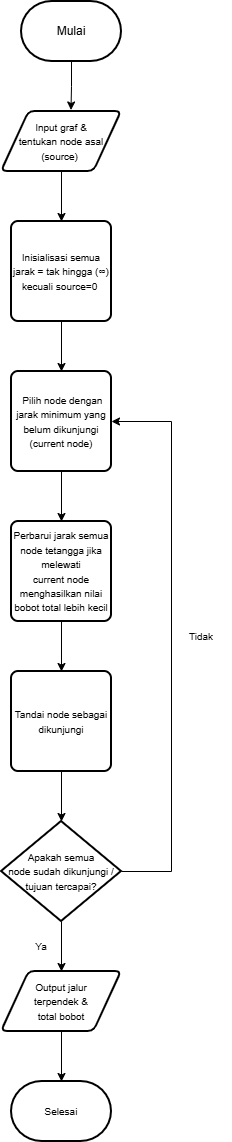

The diagram above was exported from draw.io. Its source (the exported page's mxGraphModel, read from the mxfile embedded in the PNG):
<mxGraphModel dx="504" dy="566" grid="1" gridSize="10" guides="1" tooltips="1" connect="1" arrows="1" fold="1" page="1" pageScale="1" pageWidth="827" pageHeight="1169" math="0" shadow="0">
  <root>
    <mxCell id="0" />
    <mxCell id="1" parent="0" />
    <mxCell id="SG5kbKJGUGyJitJR_zp_-1" parent="1" style="strokeWidth=2;html=1;shape=mxgraph.flowchart.terminator;whiteSpace=wrap;" value="Mulai" vertex="1">
      <mxGeometry height="60" width="100" x="240" y="40" as="geometry" />
    </mxCell>
    <mxCell id="SG5kbKJGUGyJitJR_zp_-12" edge="1" parent="1" source="SG5kbKJGUGyJitJR_zp_-2" style="edgeStyle=orthogonalEdgeStyle;rounded=0;orthogonalLoop=1;jettySize=auto;html=1;exitX=0.5;exitY=1;exitDx=0;exitDy=0;entryX=0.5;entryY=0;entryDx=0;entryDy=0;" target="SG5kbKJGUGyJitJR_zp_-3">
      <mxGeometry relative="1" as="geometry" />
    </mxCell>
    <mxCell id="SG5kbKJGUGyJitJR_zp_-2" parent="1" style="shape=parallelogram;html=1;strokeWidth=2;perimeter=parallelogramPerimeter;whiteSpace=wrap;rounded=1;arcSize=12;size=0.23;" value="&lt;font style=&quot;font-size: 10px;&quot;&gt;Input graf &amp;amp;&lt;/font&gt;&lt;div&gt;&lt;font style=&quot;font-size: 10px;&quot;&gt;tentukan&amp;nbsp;&lt;/font&gt;&lt;span style=&quot;font-size: 10px; background-color: transparent; color: light-dark(rgb(0, 0, 0), rgb(255, 255, 255));&quot;&gt;node asal (source)&amp;nbsp;&lt;/span&gt;&lt;/div&gt;" vertex="1">
      <mxGeometry height="60" width="120" x="220" y="150" as="geometry" />
    </mxCell>
    <mxCell id="SG5kbKJGUGyJitJR_zp_-14" edge="1" parent="1" source="SG5kbKJGUGyJitJR_zp_-3" style="edgeStyle=orthogonalEdgeStyle;rounded=0;orthogonalLoop=1;jettySize=auto;html=1;exitX=0.5;exitY=1;exitDx=0;exitDy=0;entryX=0.5;entryY=0;entryDx=0;entryDy=0;" target="SG5kbKJGUGyJitJR_zp_-4">
      <mxGeometry relative="1" as="geometry" />
    </mxCell>
    <mxCell id="SG5kbKJGUGyJitJR_zp_-3" parent="1" style="rounded=1;whiteSpace=wrap;html=1;absoluteArcSize=1;arcSize=14;strokeWidth=2;" value="&lt;font style=&quot;font-size: 10px;&quot;&gt;Inisialisasi semua jarak = tak hingga (∞) kecuali source=0&amp;nbsp;&lt;/font&gt;" vertex="1">
      <mxGeometry height="100" width="100" x="230" y="260" as="geometry" />
    </mxCell>
    <mxCell id="SG5kbKJGUGyJitJR_zp_-15" edge="1" parent="1" source="SG5kbKJGUGyJitJR_zp_-4" style="edgeStyle=orthogonalEdgeStyle;rounded=0;orthogonalLoop=1;jettySize=auto;html=1;exitX=0.5;exitY=1;exitDx=0;exitDy=0;" target="SG5kbKJGUGyJitJR_zp_-5">
      <mxGeometry relative="1" as="geometry" />
    </mxCell>
    <mxCell id="SG5kbKJGUGyJitJR_zp_-4" parent="1" style="rounded=1;whiteSpace=wrap;html=1;absoluteArcSize=1;arcSize=14;strokeWidth=2;" value="&lt;font style=&quot;font-size: 10px;&quot;&gt;&amp;nbsp;Pilih node dengan jarak minimum yang belum&amp;nbsp;dikunjungi (current node)&lt;/font&gt;" vertex="1">
      <mxGeometry height="100" width="100" x="230" y="410" as="geometry" />
    </mxCell>
    <mxCell id="SG5kbKJGUGyJitJR_zp_-16" edge="1" parent="1" source="SG5kbKJGUGyJitJR_zp_-5" style="edgeStyle=orthogonalEdgeStyle;rounded=0;orthogonalLoop=1;jettySize=auto;html=1;exitX=0.5;exitY=1;exitDx=0;exitDy=0;entryX=0.5;entryY=0;entryDx=0;entryDy=0;" target="SG5kbKJGUGyJitJR_zp_-6">
      <mxGeometry relative="1" as="geometry" />
    </mxCell>
    <mxCell id="SG5kbKJGUGyJitJR_zp_-5" parent="1" style="rounded=1;whiteSpace=wrap;html=1;absoluteArcSize=1;arcSize=14;strokeWidth=2;" value="&lt;font style=&quot;font-size: 10px;&quot;&gt;Perbarui jarak semua node tetangga jika melewati current&amp;nbsp;node menghasilkan nilai bobot total lebih kecil&lt;/font&gt;" vertex="1">
      <mxGeometry height="100" width="100" x="230" y="560" as="geometry" />
    </mxCell>
    <mxCell id="SG5kbKJGUGyJitJR_zp_-6" parent="1" style="rounded=1;whiteSpace=wrap;html=1;absoluteArcSize=1;arcSize=14;strokeWidth=2;" value="&lt;font style=&quot;font-size: 10px;&quot;&gt;Tandai node sebagai dikunjungi&lt;/font&gt;" vertex="1">
      <mxGeometry height="100" width="100" x="230" y="710" as="geometry" />
    </mxCell>
    <mxCell id="SG5kbKJGUGyJitJR_zp_-23" edge="1" parent="1" source="SG5kbKJGUGyJitJR_zp_-7" style="edgeStyle=orthogonalEdgeStyle;rounded=0;orthogonalLoop=1;jettySize=auto;html=1;exitX=0.5;exitY=1;exitDx=0;exitDy=0;exitPerimeter=0;entryX=0.5;entryY=0;entryDx=0;entryDy=0;" target="SG5kbKJGUGyJitJR_zp_-8">
      <mxGeometry relative="1" as="geometry" />
    </mxCell>
    <mxCell id="SG5kbKJGUGyJitJR_zp_-25" edge="1" parent="1" source="SG5kbKJGUGyJitJR_zp_-7" style="edgeStyle=orthogonalEdgeStyle;rounded=0;orthogonalLoop=1;jettySize=auto;html=1;exitX=1;exitY=0.5;exitDx=0;exitDy=0;exitPerimeter=0;entryX=1;entryY=0.5;entryDx=0;entryDy=0;" target="SG5kbKJGUGyJitJR_zp_-4">
      <mxGeometry relative="1" as="geometry">
        <Array as="points">
          <mxPoint x="390" y="910" />
          <mxPoint x="390" y="460" />
        </Array>
      </mxGeometry>
    </mxCell>
    <mxCell id="SG5kbKJGUGyJitJR_zp_-7" parent="1" style="strokeWidth=2;html=1;shape=mxgraph.flowchart.decision;whiteSpace=wrap;" value="&lt;font style=&quot;font-size: 10px;&quot;&gt;Apakah semua&lt;/font&gt;&lt;div&gt;&lt;font style=&quot;font-size: 10px;&quot;&gt;node sudah dikunjungi / tujuan tercapai?&lt;/font&gt;&lt;/div&gt;" vertex="1">
      <mxGeometry height="100" width="120" x="220" y="860" as="geometry" />
    </mxCell>
    <mxCell id="SG5kbKJGUGyJitJR_zp_-8" parent="1" style="shape=parallelogram;html=1;strokeWidth=2;perimeter=parallelogramPerimeter;whiteSpace=wrap;rounded=1;arcSize=12;size=0.23;" value="&lt;span style=&quot;font-size: 10px;&quot;&gt;Output jalur&lt;/span&gt;&lt;div&gt;&lt;span style=&quot;font-size: 10px;&quot;&gt;terpendek &amp;amp;&lt;/span&gt;&lt;/div&gt;&lt;div&gt;&lt;span style=&quot;font-size: 10px;&quot;&gt;total bobot&lt;/span&gt;&lt;/div&gt;" vertex="1">
      <mxGeometry height="60" width="120" x="220" y="1010" as="geometry" />
    </mxCell>
    <mxCell id="SG5kbKJGUGyJitJR_zp_-9" parent="1" style="strokeWidth=2;html=1;shape=mxgraph.flowchart.terminator;whiteSpace=wrap;" value="&lt;font style=&quot;font-size: 10px;&quot;&gt;Selesai&lt;/font&gt;" vertex="1">
      <mxGeometry height="60" width="100" x="230" y="1120" as="geometry" />
    </mxCell>
    <mxCell id="SG5kbKJGUGyJitJR_zp_-13" edge="1" parent="1" source="SG5kbKJGUGyJitJR_zp_-1" style="edgeStyle=orthogonalEdgeStyle;rounded=0;orthogonalLoop=1;jettySize=auto;html=1;exitX=0.5;exitY=1;exitDx=0;exitDy=0;exitPerimeter=0;entryX=0.579;entryY=-0.025;entryDx=0;entryDy=0;entryPerimeter=0;" target="SG5kbKJGUGyJitJR_zp_-2">
      <mxGeometry relative="1" as="geometry" />
    </mxCell>
    <mxCell id="SG5kbKJGUGyJitJR_zp_-17" edge="1" parent="1" source="SG5kbKJGUGyJitJR_zp_-6" style="edgeStyle=orthogonalEdgeStyle;rounded=0;orthogonalLoop=1;jettySize=auto;html=1;exitX=0.5;exitY=1;exitDx=0;exitDy=0;entryX=0.5;entryY=0;entryDx=0;entryDy=0;entryPerimeter=0;" target="SG5kbKJGUGyJitJR_zp_-7">
      <mxGeometry relative="1" as="geometry" />
    </mxCell>
    <mxCell id="SG5kbKJGUGyJitJR_zp_-24" edge="1" parent="1" source="SG5kbKJGUGyJitJR_zp_-8" style="edgeStyle=orthogonalEdgeStyle;rounded=0;orthogonalLoop=1;jettySize=auto;html=1;exitX=0.5;exitY=1;exitDx=0;exitDy=0;entryX=0.5;entryY=0;entryDx=0;entryDy=0;entryPerimeter=0;" target="SG5kbKJGUGyJitJR_zp_-9">
      <mxGeometry relative="1" as="geometry" />
    </mxCell>
    <mxCell id="SG5kbKJGUGyJitJR_zp_-26" parent="1" style="text;html=1;whiteSpace=wrap;strokeColor=none;fillColor=none;align=center;verticalAlign=middle;rounded=0;" value="&lt;font style=&quot;font-size: 10px;&quot;&gt;Ya&lt;/font&gt;" vertex="1">
      <mxGeometry height="30" width="60" x="230" y="970" as="geometry" />
    </mxCell>
    <mxCell id="SG5kbKJGUGyJitJR_zp_-27" parent="1" style="text;html=1;whiteSpace=wrap;strokeColor=none;fillColor=none;align=center;verticalAlign=middle;rounded=0;" value="&lt;font style=&quot;font-size: 10px;&quot;&gt;Tidak&lt;/font&gt;" vertex="1">
      <mxGeometry height="30" width="60" x="390" y="660" as="geometry" />
    </mxCell>
  </root>
</mxGraphModel>